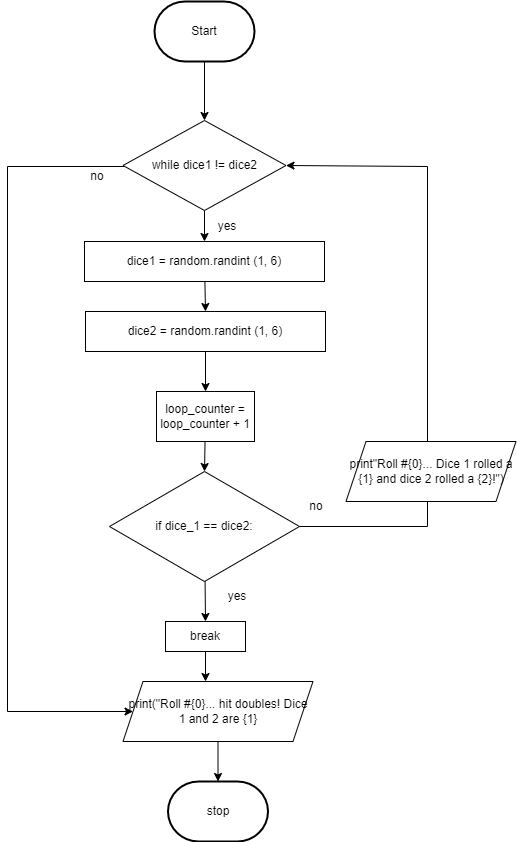

The diagram above was exported from draw.io. Its source (the exported page's mxGraphModel, read from the mxfile embedded in the PNG):
<mxGraphModel dx="437" dy="340" grid="1" gridSize="10" guides="1" tooltips="1" connect="1" arrows="1" fold="1" page="1" pageScale="1" pageWidth="827" pageHeight="1169" math="0" shadow="0">
  <root>
    <mxCell id="0" />
    <mxCell id="1" parent="0" />
    <mxCell id="96" style="edgeStyle=none;html=1;entryX=0.5;entryY=0;entryDx=0;entryDy=0;" parent="1" source="2" target="117" edge="1">
      <mxGeometry relative="1" as="geometry">
        <mxPoint x="267" y="180" as="targetPoint" />
      </mxGeometry>
    </mxCell>
    <mxCell id="2" value="Start" style="strokeWidth=2;html=1;shape=mxgraph.flowchart.terminator;whiteSpace=wrap;" parent="1" vertex="1">
      <mxGeometry x="217" y="70" width="100" height="60" as="geometry" />
    </mxCell>
    <mxCell id="21" style="edgeStyle=none;html=1;" parent="1" edge="1">
      <mxGeometry relative="1" as="geometry">
        <mxPoint x="259.5" y="490" as="targetPoint" />
        <mxPoint x="259.5" y="490" as="sourcePoint" />
      </mxGeometry>
    </mxCell>
    <mxCell id="27" style="edgeStyle=orthogonalEdgeStyle;html=1;strokeColor=none;rounded=0;" parent="1" edge="1">
      <mxGeometry relative="1" as="geometry">
        <mxPoint x="447" y="335" as="targetPoint" />
        <mxPoint x="357" y="335" as="sourcePoint" />
      </mxGeometry>
    </mxCell>
    <mxCell id="134" style="edgeStyle=none;html=1;entryX=0.5;entryY=0;entryDx=0;entryDy=0;" parent="1" source="117" target="131" edge="1">
      <mxGeometry relative="1" as="geometry" />
    </mxCell>
    <mxCell id="156" style="edgeStyle=orthogonalEdgeStyle;rounded=0;html=1;entryX=0;entryY=0.5;entryDx=0;entryDy=0;" parent="1" source="117" target="148" edge="1">
      <mxGeometry relative="1" as="geometry">
        <Array as="points">
          <mxPoint x="70" y="235" />
          <mxPoint x="70" y="780" />
        </Array>
      </mxGeometry>
    </mxCell>
    <mxCell id="117" value="while dice1 != dice2" style="rhombus;whiteSpace=wrap;html=1;" parent="1" vertex="1">
      <mxGeometry x="185.5" y="189" width="163" height="90" as="geometry" />
    </mxCell>
    <mxCell id="135" style="edgeStyle=none;html=1;entryX=0.5;entryY=0;entryDx=0;entryDy=0;" parent="1" source="131" target="132" edge="1">
      <mxGeometry relative="1" as="geometry" />
    </mxCell>
    <mxCell id="131" value="dice1 = random.randint (1, 6)" style="rounded=0;whiteSpace=wrap;html=1;" parent="1" vertex="1">
      <mxGeometry x="147" y="310" width="240" height="40" as="geometry" />
    </mxCell>
    <mxCell id="136" style="edgeStyle=none;html=1;entryX=0.5;entryY=0;entryDx=0;entryDy=0;" parent="1" source="132" target="133" edge="1">
      <mxGeometry relative="1" as="geometry" />
    </mxCell>
    <mxCell id="132" value="dice2 = random.randint (1, 6)" style="rounded=0;whiteSpace=wrap;html=1;" parent="1" vertex="1">
      <mxGeometry x="148" y="380" width="240" height="40" as="geometry" />
    </mxCell>
    <mxCell id="138" style="edgeStyle=none;html=1;entryX=0.5;entryY=0;entryDx=0;entryDy=0;" parent="1" source="133" target="137" edge="1">
      <mxGeometry relative="1" as="geometry" />
    </mxCell>
    <mxCell id="133" value="loop_counter = loop_counter + 1" style="rounded=0;whiteSpace=wrap;html=1;" parent="1" vertex="1">
      <mxGeometry x="219" y="460" width="98" height="50" as="geometry" />
    </mxCell>
    <mxCell id="141" style="edgeStyle=none;html=1;entryX=0.5;entryY=0;entryDx=0;entryDy=0;" parent="1" source="137" target="140" edge="1">
      <mxGeometry relative="1" as="geometry" />
    </mxCell>
    <mxCell id="145" style="edgeStyle=orthogonalEdgeStyle;html=1;entryX=1;entryY=0.5;entryDx=0;entryDy=0;rounded=0;" parent="1" source="137" target="117" edge="1">
      <mxGeometry relative="1" as="geometry">
        <Array as="points">
          <mxPoint x="490" y="595" />
          <mxPoint x="490" y="235" />
        </Array>
      </mxGeometry>
    </mxCell>
    <mxCell id="137" value="&lt;div style=&quot;line-height: 27px&quot;&gt;if dice_1 == dice2:&lt;/div&gt;" style="rhombus;whiteSpace=wrap;html=1;" parent="1" vertex="1">
      <mxGeometry x="172" y="540" width="190" height="110" as="geometry" />
    </mxCell>
    <mxCell id="146" style="edgeStyle=orthogonalEdgeStyle;rounded=0;html=1;" parent="1" source="140" edge="1">
      <mxGeometry relative="1" as="geometry">
        <mxPoint x="268" y="750" as="targetPoint" />
      </mxGeometry>
    </mxCell>
    <mxCell id="140" value="break" style="rounded=0;whiteSpace=wrap;html=1;" parent="1" vertex="1">
      <mxGeometry x="228" y="690" width="80" height="30" as="geometry" />
    </mxCell>
    <mxCell id="142" value="yes" style="text;html=1;strokeColor=none;fillColor=none;align=center;verticalAlign=middle;whiteSpace=wrap;rounded=0;" parent="1" vertex="1">
      <mxGeometry x="270" y="650" width="60" height="30" as="geometry" />
    </mxCell>
    <mxCell id="143" value="no" style="text;html=1;strokeColor=none;fillColor=none;align=center;verticalAlign=middle;whiteSpace=wrap;rounded=0;" parent="1" vertex="1">
      <mxGeometry x="348.5" y="560" width="60" height="30" as="geometry" />
    </mxCell>
    <mxCell id="152" style="edgeStyle=orthogonalEdgeStyle;rounded=0;html=1;entryX=0.5;entryY=0;entryDx=0;entryDy=0;entryPerimeter=0;" parent="1" source="148" target="150" edge="1">
      <mxGeometry relative="1" as="geometry" />
    </mxCell>
    <mxCell id="148" value="print(&quot;Roll #{0}... hit doubles! Dice 1 and 2 are {1}" style="shape=parallelogram;perimeter=parallelogramPerimeter;whiteSpace=wrap;html=1;fixedSize=1;" parent="1" vertex="1">
      <mxGeometry x="185.5" y="750" width="190" height="60" as="geometry" />
    </mxCell>
    <mxCell id="149" value="print&quot;Roll #{0}... Dice 1 rolled a {1} and dice 2 rolled a {2}!&quot;)" style="shape=parallelogram;perimeter=parallelogramPerimeter;whiteSpace=wrap;html=1;fixedSize=1;" parent="1" vertex="1">
      <mxGeometry x="408.5" y="510" width="170" height="60" as="geometry" />
    </mxCell>
    <mxCell id="150" value="stop" style="strokeWidth=2;html=1;shape=mxgraph.flowchart.terminator;whiteSpace=wrap;" parent="1" vertex="1">
      <mxGeometry x="230.5" y="850" width="100" height="60" as="geometry" />
    </mxCell>
    <mxCell id="157" value="yes" style="text;html=1;strokeColor=none;fillColor=none;align=center;verticalAlign=middle;whiteSpace=wrap;rounded=0;" parent="1" vertex="1">
      <mxGeometry x="260" y="280" width="60" height="30" as="geometry" />
    </mxCell>
    <mxCell id="158" value="no" style="text;html=1;strokeColor=none;fillColor=none;align=center;verticalAlign=middle;whiteSpace=wrap;rounded=0;" parent="1" vertex="1">
      <mxGeometry x="130" y="230" width="60" height="30" as="geometry" />
    </mxCell>
  </root>
</mxGraphModel>